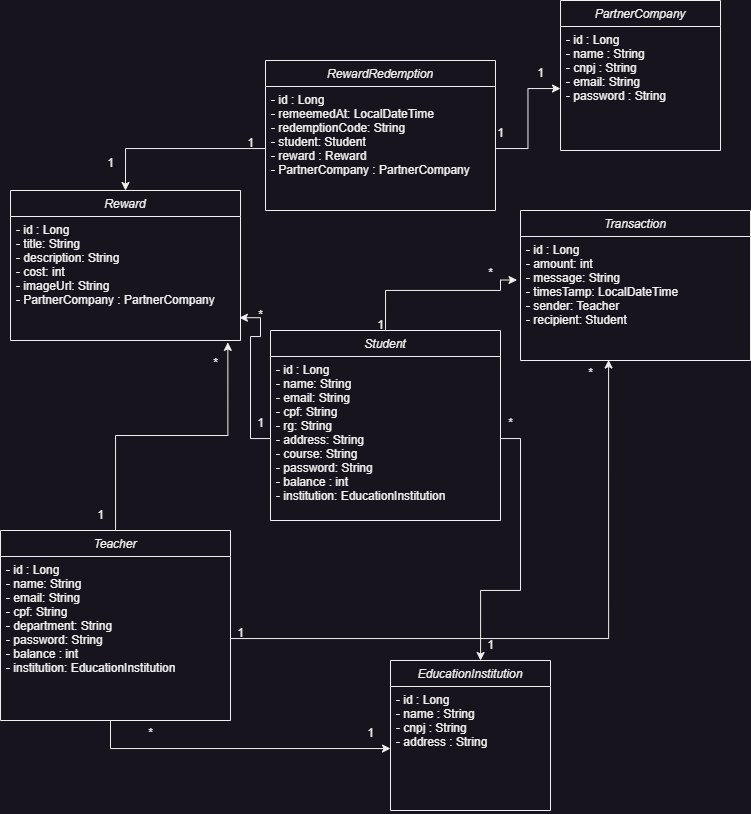

The diagram above was exported from draw.io. Its source (the exported page's mxGraphModel, read from the mxfile embedded in the PNG):
<mxGraphModel dx="1762" dy="2049" grid="1" gridSize="10" guides="1" tooltips="1" connect="1" arrows="1" fold="1" page="1" pageScale="1" pageWidth="827" pageHeight="1169" math="0" shadow="0">
  <root>
    <mxCell id="WIyWlLk6GJQsqaUBKTNV-0" />
    <mxCell id="WIyWlLk6GJQsqaUBKTNV-1" parent="WIyWlLk6GJQsqaUBKTNV-0" />
    <mxCell id="zkfFHV4jXpPFQw0GAbJ--0" value="EducationInstitution" style="swimlane;fontStyle=2;align=center;verticalAlign=top;childLayout=stackLayout;horizontal=1;startSize=26;horizontalStack=0;resizeParent=1;resizeLast=0;collapsible=1;marginBottom=0;rounded=0;shadow=0;strokeWidth=1;" parent="WIyWlLk6GJQsqaUBKTNV-1" vertex="1">
      <mxGeometry x="590" y="490" width="160" height="150" as="geometry">
        <mxRectangle x="230" y="140" width="160" height="26" as="alternateBounds" />
      </mxGeometry>
    </mxCell>
    <mxCell id="zkfFHV4jXpPFQw0GAbJ--3" value="- id : Long&#10;- name : String&#10;- cnpj : String&#10;- address : String" style="text;align=left;verticalAlign=top;spacingLeft=4;spacingRight=4;overflow=hidden;rotatable=0;points=[[0,0.5],[1,0.5]];portConstraint=eastwest;rounded=0;shadow=0;html=0;" parent="zkfFHV4jXpPFQw0GAbJ--0" vertex="1">
      <mxGeometry y="26" width="160" height="124" as="geometry" />
    </mxCell>
    <mxCell id="e50XLUp9ZvVRLrqC96yg-1" value="PartnerCompany" style="swimlane;fontStyle=2;align=center;verticalAlign=top;childLayout=stackLayout;horizontal=1;startSize=26;horizontalStack=0;resizeParent=1;resizeLast=0;collapsible=1;marginBottom=0;rounded=0;shadow=0;strokeWidth=1;" vertex="1" parent="WIyWlLk6GJQsqaUBKTNV-1">
      <mxGeometry x="760" y="-170" width="160" height="150" as="geometry">
        <mxRectangle x="230" y="140" width="160" height="26" as="alternateBounds" />
      </mxGeometry>
    </mxCell>
    <mxCell id="e50XLUp9ZvVRLrqC96yg-2" value="- id : Long&#10;- name : String&#10;- cnpj : String&#10;- email: String&#10;- password : String" style="text;align=left;verticalAlign=top;spacingLeft=4;spacingRight=4;overflow=hidden;rotatable=0;points=[[0,0.5],[1,0.5]];portConstraint=eastwest;rounded=0;shadow=0;html=0;" vertex="1" parent="e50XLUp9ZvVRLrqC96yg-1">
      <mxGeometry y="26" width="160" height="124" as="geometry" />
    </mxCell>
    <mxCell id="e50XLUp9ZvVRLrqC96yg-3" value="Reward" style="swimlane;fontStyle=2;align=center;verticalAlign=top;childLayout=stackLayout;horizontal=1;startSize=26;horizontalStack=0;resizeParent=1;resizeLast=0;collapsible=1;marginBottom=0;rounded=0;shadow=0;strokeWidth=1;" vertex="1" parent="WIyWlLk6GJQsqaUBKTNV-1">
      <mxGeometry x="210" y="20" width="230" height="150" as="geometry">
        <mxRectangle x="230" y="140" width="160" height="26" as="alternateBounds" />
      </mxGeometry>
    </mxCell>
    <mxCell id="e50XLUp9ZvVRLrqC96yg-4" value="- id : Long&#10;- title: String&#10;- description: String&#10;- cost: int&#10;- imageUrl: String&#10;- PartnerCompany : PartnerCompany" style="text;align=left;verticalAlign=top;spacingLeft=4;spacingRight=4;overflow=hidden;rotatable=0;points=[[0,0.5],[1,0.5]];portConstraint=eastwest;rounded=0;shadow=0;html=0;" vertex="1" parent="e50XLUp9ZvVRLrqC96yg-3">
      <mxGeometry y="26" width="230" height="124" as="geometry" />
    </mxCell>
    <mxCell id="e50XLUp9ZvVRLrqC96yg-5" value="RewardRedemption" style="swimlane;fontStyle=2;align=center;verticalAlign=top;childLayout=stackLayout;horizontal=1;startSize=26;horizontalStack=0;resizeParent=1;resizeLast=0;collapsible=1;marginBottom=0;rounded=0;shadow=0;strokeWidth=1;" vertex="1" parent="WIyWlLk6GJQsqaUBKTNV-1">
      <mxGeometry x="465" y="-110" width="230" height="150" as="geometry">
        <mxRectangle x="230" y="140" width="160" height="26" as="alternateBounds" />
      </mxGeometry>
    </mxCell>
    <mxCell id="e50XLUp9ZvVRLrqC96yg-6" value="- id : Long&#10;- remeemedAt: LocalDateTime&#10;- redemptionCode: String&#10;- student: Student&#10;- reward : Reward&#10;- PartnerCompany : PartnerCompany" style="text;align=left;verticalAlign=top;spacingLeft=4;spacingRight=4;overflow=hidden;rotatable=0;points=[[0,0.5],[1,0.5]];portConstraint=eastwest;rounded=0;shadow=0;html=0;" vertex="1" parent="e50XLUp9ZvVRLrqC96yg-5">
      <mxGeometry y="26" width="230" height="124" as="geometry" />
    </mxCell>
    <mxCell id="e50XLUp9ZvVRLrqC96yg-7" value="Student" style="swimlane;fontStyle=2;align=center;verticalAlign=top;childLayout=stackLayout;horizontal=1;startSize=26;horizontalStack=0;resizeParent=1;resizeLast=0;collapsible=1;marginBottom=0;rounded=0;shadow=0;strokeWidth=1;" vertex="1" parent="WIyWlLk6GJQsqaUBKTNV-1">
      <mxGeometry x="470" y="160" width="230" height="190" as="geometry">
        <mxRectangle x="230" y="140" width="160" height="26" as="alternateBounds" />
      </mxGeometry>
    </mxCell>
    <mxCell id="e50XLUp9ZvVRLrqC96yg-8" value="- id : Long&#10;- name: String&#10;- email: String&#10;- cpf: String&#10;- rg: String&#10;- address: String&#10;- course: String&#10;- password: String&#10;- balance : int&#10;- institution: EducationInstitution" style="text;align=left;verticalAlign=top;spacingLeft=4;spacingRight=4;overflow=hidden;rotatable=0;points=[[0,0.5],[1,0.5]];portConstraint=eastwest;rounded=0;shadow=0;html=0;" vertex="1" parent="e50XLUp9ZvVRLrqC96yg-7">
      <mxGeometry y="26" width="230" height="164" as="geometry" />
    </mxCell>
    <mxCell id="e50XLUp9ZvVRLrqC96yg-13" style="edgeStyle=orthogonalEdgeStyle;rounded=0;orthogonalLoop=1;jettySize=auto;html=1;entryX=0.945;entryY=1.015;entryDx=0;entryDy=0;entryPerimeter=0;" edge="1" parent="WIyWlLk6GJQsqaUBKTNV-1" source="e50XLUp9ZvVRLrqC96yg-9" target="e50XLUp9ZvVRLrqC96yg-4">
      <mxGeometry relative="1" as="geometry">
        <mxPoint x="430" y="179.99999999999977" as="targetPoint" />
        <Array as="points">
          <mxPoint x="315" y="265" />
          <mxPoint x="427" y="265" />
        </Array>
      </mxGeometry>
    </mxCell>
    <mxCell id="e50XLUp9ZvVRLrqC96yg-9" value="Teacher" style="swimlane;fontStyle=2;align=center;verticalAlign=top;childLayout=stackLayout;horizontal=1;startSize=26;horizontalStack=0;resizeParent=1;resizeLast=0;collapsible=1;marginBottom=0;rounded=0;shadow=0;strokeWidth=1;" vertex="1" parent="WIyWlLk6GJQsqaUBKTNV-1">
      <mxGeometry x="200" y="360" width="230" height="190" as="geometry">
        <mxRectangle x="230" y="140" width="160" height="26" as="alternateBounds" />
      </mxGeometry>
    </mxCell>
    <mxCell id="e50XLUp9ZvVRLrqC96yg-10" value="- id : Long&#10;- name: String&#10;- email: String&#10;- cpf: String&#10;- department: String&#10;- password: String&#10;- balance : int&#10;- institution: EducationInstitution" style="text;align=left;verticalAlign=top;spacingLeft=4;spacingRight=4;overflow=hidden;rotatable=0;points=[[0,0.5],[1,0.5]];portConstraint=eastwest;rounded=0;shadow=0;html=0;" vertex="1" parent="e50XLUp9ZvVRLrqC96yg-9">
      <mxGeometry y="26" width="230" height="164" as="geometry" />
    </mxCell>
    <mxCell id="e50XLUp9ZvVRLrqC96yg-11" value="Transaction" style="swimlane;fontStyle=2;align=center;verticalAlign=top;childLayout=stackLayout;horizontal=1;startSize=26;horizontalStack=0;resizeParent=1;resizeLast=0;collapsible=1;marginBottom=0;rounded=0;shadow=0;strokeWidth=1;" vertex="1" parent="WIyWlLk6GJQsqaUBKTNV-1">
      <mxGeometry x="720" y="40" width="230" height="150" as="geometry">
        <mxRectangle x="230" y="140" width="160" height="26" as="alternateBounds" />
      </mxGeometry>
    </mxCell>
    <mxCell id="e50XLUp9ZvVRLrqC96yg-12" value="- id : Long&#10;- amount: int&#10;- message: String&#10;- timesTamp: LocalDateTime&#10;- sender: Teacher&#10;- recipient: Student" style="text;align=left;verticalAlign=top;spacingLeft=4;spacingRight=4;overflow=hidden;rotatable=0;points=[[0,0.5],[1,0.5]];portConstraint=eastwest;rounded=0;shadow=0;html=0;" vertex="1" parent="e50XLUp9ZvVRLrqC96yg-11">
      <mxGeometry y="26" width="230" height="124" as="geometry" />
    </mxCell>
    <mxCell id="e50XLUp9ZvVRLrqC96yg-14" value="1" style="text;html=1;align=center;verticalAlign=middle;resizable=0;points=[];autosize=1;strokeColor=none;fillColor=none;" vertex="1" parent="WIyWlLk6GJQsqaUBKTNV-1">
      <mxGeometry x="285" y="330" width="30" height="30" as="geometry" />
    </mxCell>
    <mxCell id="e50XLUp9ZvVRLrqC96yg-16" value="*" style="text;html=1;align=center;verticalAlign=middle;resizable=0;points=[];autosize=1;strokeColor=none;fillColor=none;" vertex="1" parent="WIyWlLk6GJQsqaUBKTNV-1">
      <mxGeometry x="400" y="178" width="30" height="30" as="geometry" />
    </mxCell>
    <mxCell id="e50XLUp9ZvVRLrqC96yg-17" style="edgeStyle=orthogonalEdgeStyle;rounded=0;orthogonalLoop=1;jettySize=auto;html=1;entryX=-0.015;entryY=0.351;entryDx=0;entryDy=0;entryPerimeter=0;" edge="1" parent="WIyWlLk6GJQsqaUBKTNV-1" target="e50XLUp9ZvVRLrqC96yg-12">
      <mxGeometry relative="1" as="geometry">
        <mxPoint x="585" y="160" as="sourcePoint" />
        <Array as="points">
          <mxPoint x="585" y="120" />
          <mxPoint x="700" y="120" />
          <mxPoint x="700" y="110" />
        </Array>
      </mxGeometry>
    </mxCell>
    <mxCell id="e50XLUp9ZvVRLrqC96yg-18" value="1" style="text;html=1;align=center;verticalAlign=middle;resizable=0;points=[];autosize=1;strokeColor=none;fillColor=none;" vertex="1" parent="WIyWlLk6GJQsqaUBKTNV-1">
      <mxGeometry x="565" y="140" width="30" height="30" as="geometry" />
    </mxCell>
    <mxCell id="e50XLUp9ZvVRLrqC96yg-19" value="*" style="text;html=1;align=center;verticalAlign=middle;resizable=0;points=[];autosize=1;strokeColor=none;fillColor=none;" vertex="1" parent="WIyWlLk6GJQsqaUBKTNV-1">
      <mxGeometry x="675" y="88" width="30" height="30" as="geometry" />
    </mxCell>
    <mxCell id="e50XLUp9ZvVRLrqC96yg-21" style="edgeStyle=orthogonalEdgeStyle;rounded=0;orthogonalLoop=1;jettySize=auto;html=1;entryX=0.383;entryY=0.996;entryDx=0;entryDy=0;entryPerimeter=0;" edge="1" parent="WIyWlLk6GJQsqaUBKTNV-1" source="e50XLUp9ZvVRLrqC96yg-10" target="e50XLUp9ZvVRLrqC96yg-12">
      <mxGeometry relative="1" as="geometry" />
    </mxCell>
    <mxCell id="e50XLUp9ZvVRLrqC96yg-22" value="1" style="text;html=1;align=center;verticalAlign=middle;resizable=0;points=[];autosize=1;strokeColor=none;fillColor=none;" vertex="1" parent="WIyWlLk6GJQsqaUBKTNV-1">
      <mxGeometry x="425" y="448" width="30" height="30" as="geometry" />
    </mxCell>
    <mxCell id="e50XLUp9ZvVRLrqC96yg-23" value="*" style="text;html=1;align=center;verticalAlign=middle;resizable=0;points=[];autosize=1;strokeColor=none;fillColor=none;" vertex="1" parent="WIyWlLk6GJQsqaUBKTNV-1">
      <mxGeometry x="775" y="188" width="30" height="30" as="geometry" />
    </mxCell>
    <mxCell id="e50XLUp9ZvVRLrqC96yg-25" style="edgeStyle=orthogonalEdgeStyle;rounded=0;orthogonalLoop=1;jettySize=auto;html=1;entryX=0.995;entryY=0.816;entryDx=0;entryDy=0;entryPerimeter=0;" edge="1" parent="WIyWlLk6GJQsqaUBKTNV-1" source="e50XLUp9ZvVRLrqC96yg-8" target="e50XLUp9ZvVRLrqC96yg-4">
      <mxGeometry relative="1" as="geometry" />
    </mxCell>
    <mxCell id="e50XLUp9ZvVRLrqC96yg-26" value="1" style="text;html=1;align=center;verticalAlign=middle;resizable=0;points=[];autosize=1;strokeColor=none;fillColor=none;" vertex="1" parent="WIyWlLk6GJQsqaUBKTNV-1">
      <mxGeometry x="445" y="238" width="30" height="30" as="geometry" />
    </mxCell>
    <mxCell id="e50XLUp9ZvVRLrqC96yg-27" value="*" style="text;html=1;align=center;verticalAlign=middle;resizable=0;points=[];autosize=1;strokeColor=none;fillColor=none;" vertex="1" parent="WIyWlLk6GJQsqaUBKTNV-1">
      <mxGeometry x="445" y="130" width="30" height="30" as="geometry" />
    </mxCell>
    <mxCell id="e50XLUp9ZvVRLrqC96yg-28" style="edgeStyle=orthogonalEdgeStyle;rounded=0;orthogonalLoop=1;jettySize=auto;html=1;entryX=0.5;entryY=0;entryDx=0;entryDy=0;" edge="1" parent="WIyWlLk6GJQsqaUBKTNV-1" source="e50XLUp9ZvVRLrqC96yg-6" target="e50XLUp9ZvVRLrqC96yg-3">
      <mxGeometry relative="1" as="geometry" />
    </mxCell>
    <mxCell id="e50XLUp9ZvVRLrqC96yg-29" value="1" style="text;html=1;align=center;verticalAlign=middle;resizable=0;points=[];autosize=1;strokeColor=none;fillColor=none;" vertex="1" parent="WIyWlLk6GJQsqaUBKTNV-1">
      <mxGeometry x="435" y="-42" width="30" height="30" as="geometry" />
    </mxCell>
    <mxCell id="e50XLUp9ZvVRLrqC96yg-30" value="1" style="text;html=1;align=center;verticalAlign=middle;resizable=0;points=[];autosize=1;strokeColor=none;fillColor=none;" vertex="1" parent="WIyWlLk6GJQsqaUBKTNV-1">
      <mxGeometry x="295" y="-22" width="30" height="30" as="geometry" />
    </mxCell>
    <mxCell id="e50XLUp9ZvVRLrqC96yg-31" style="edgeStyle=orthogonalEdgeStyle;rounded=0;orthogonalLoop=1;jettySize=auto;html=1;" edge="1" parent="WIyWlLk6GJQsqaUBKTNV-1" source="e50XLUp9ZvVRLrqC96yg-6" target="e50XLUp9ZvVRLrqC96yg-2">
      <mxGeometry relative="1" as="geometry" />
    </mxCell>
    <mxCell id="e50XLUp9ZvVRLrqC96yg-32" value="1" style="text;html=1;align=center;verticalAlign=middle;resizable=0;points=[];autosize=1;strokeColor=none;fillColor=none;" vertex="1" parent="WIyWlLk6GJQsqaUBKTNV-1">
      <mxGeometry x="725" y="-112" width="30" height="30" as="geometry" />
    </mxCell>
    <mxCell id="e50XLUp9ZvVRLrqC96yg-33" value="1" style="text;html=1;align=center;verticalAlign=middle;resizable=0;points=[];autosize=1;strokeColor=none;fillColor=none;" vertex="1" parent="WIyWlLk6GJQsqaUBKTNV-1">
      <mxGeometry x="685" y="-52" width="30" height="30" as="geometry" />
    </mxCell>
    <mxCell id="e50XLUp9ZvVRLrqC96yg-34" style="edgeStyle=orthogonalEdgeStyle;rounded=0;orthogonalLoop=1;jettySize=auto;html=1;entryX=0.563;entryY=0;entryDx=0;entryDy=0;entryPerimeter=0;" edge="1" parent="WIyWlLk6GJQsqaUBKTNV-1" source="e50XLUp9ZvVRLrqC96yg-8" target="zkfFHV4jXpPFQw0GAbJ--0">
      <mxGeometry relative="1" as="geometry" />
    </mxCell>
    <mxCell id="e50XLUp9ZvVRLrqC96yg-35" style="edgeStyle=orthogonalEdgeStyle;rounded=0;orthogonalLoop=1;jettySize=auto;html=1;" edge="1" parent="WIyWlLk6GJQsqaUBKTNV-1" source="e50XLUp9ZvVRLrqC96yg-10" target="zkfFHV4jXpPFQw0GAbJ--3">
      <mxGeometry relative="1" as="geometry">
        <Array as="points">
          <mxPoint x="310" y="578" />
        </Array>
      </mxGeometry>
    </mxCell>
    <mxCell id="e50XLUp9ZvVRLrqC96yg-36" value="1" style="text;html=1;align=center;verticalAlign=middle;resizable=0;points=[];autosize=1;strokeColor=none;fillColor=none;" vertex="1" parent="WIyWlLk6GJQsqaUBKTNV-1">
      <mxGeometry x="555" y="548" width="30" height="30" as="geometry" />
    </mxCell>
    <mxCell id="e50XLUp9ZvVRLrqC96yg-37" value="*" style="text;html=1;align=center;verticalAlign=middle;resizable=0;points=[];autosize=1;strokeColor=none;fillColor=none;" vertex="1" parent="WIyWlLk6GJQsqaUBKTNV-1">
      <mxGeometry x="335" y="548" width="30" height="30" as="geometry" />
    </mxCell>
    <mxCell id="e50XLUp9ZvVRLrqC96yg-38" value="*" style="text;html=1;align=center;verticalAlign=middle;resizable=0;points=[];autosize=1;strokeColor=none;fillColor=none;" vertex="1" parent="WIyWlLk6GJQsqaUBKTNV-1">
      <mxGeometry x="695" y="238" width="30" height="30" as="geometry" />
    </mxCell>
    <mxCell id="e50XLUp9ZvVRLrqC96yg-39" value="1" style="text;html=1;align=center;verticalAlign=middle;resizable=0;points=[];autosize=1;strokeColor=none;fillColor=none;" vertex="1" parent="WIyWlLk6GJQsqaUBKTNV-1">
      <mxGeometry x="675" y="460" width="30" height="30" as="geometry" />
    </mxCell>
  </root>
</mxGraphModel>